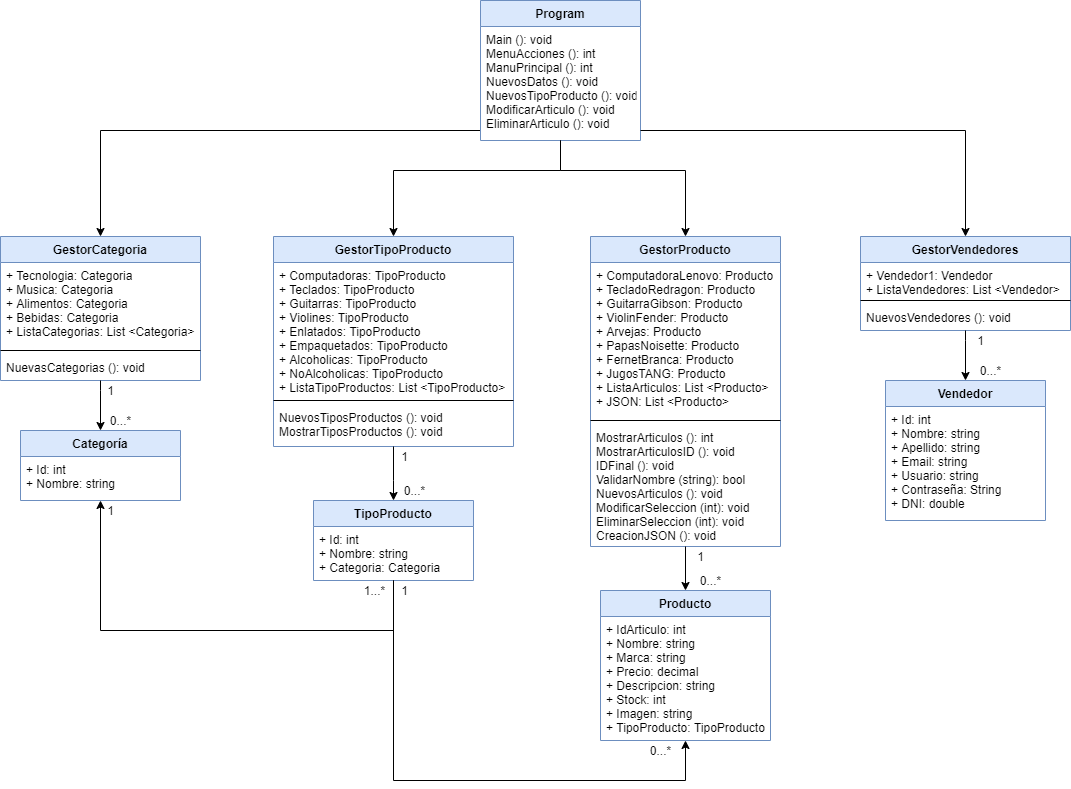

The diagram above was exported from draw.io. Its source (the exported page's mxGraphModel, read from the mxfile embedded in the PNG):
<mxGraphModel dx="1102" dy="1689" grid="1" gridSize="10" guides="1" tooltips="1" connect="1" arrows="1" fold="1" page="1" pageScale="1" pageWidth="827" pageHeight="1169" math="0" shadow="0">
  <root>
    <mxCell id="0" />
    <mxCell id="1" parent="0" />
    <mxCell id="VWubpjes6kNum3b6cW6o-5" value="Categoría" style="swimlane;fontStyle=1;align=center;verticalAlign=top;childLayout=stackLayout;horizontal=1;startSize=26;horizontalStack=0;resizeParent=1;resizeParentMax=0;resizeLast=0;collapsible=1;marginBottom=0;fillColor=#dae8fc;strokeColor=#6c8ebf;" parent="1" vertex="1">
      <mxGeometry x="40" y="420" width="160" height="70" as="geometry" />
    </mxCell>
    <mxCell id="VWubpjes6kNum3b6cW6o-6" value="+ Id: int&#10;+ Nombre: string" style="text;strokeColor=none;fillColor=none;align=left;verticalAlign=top;spacingLeft=4;spacingRight=4;overflow=hidden;rotatable=0;points=[[0,0.5],[1,0.5]];portConstraint=eastwest;" parent="VWubpjes6kNum3b6cW6o-5" vertex="1">
      <mxGeometry y="26" width="160" height="44" as="geometry" />
    </mxCell>
    <mxCell id="VWubpjes6kNum3b6cW6o-42" style="edgeStyle=orthogonalEdgeStyle;rounded=0;orthogonalLoop=1;jettySize=auto;html=1;" parent="1" source="VWubpjes6kNum3b6cW6o-9" target="VWubpjes6kNum3b6cW6o-13" edge="1">
      <mxGeometry relative="1" as="geometry">
        <Array as="points">
          <mxPoint x="120" y="120" />
        </Array>
      </mxGeometry>
    </mxCell>
    <mxCell id="VWubpjes6kNum3b6cW6o-9" value="Program" style="swimlane;fontStyle=1;align=center;verticalAlign=top;childLayout=stackLayout;horizontal=1;startSize=26;horizontalStack=0;resizeParent=1;resizeParentMax=0;resizeLast=0;collapsible=1;marginBottom=0;fillColor=#dae8fc;strokeColor=#6c8ebf;" parent="1" vertex="1">
      <mxGeometry x="500" y="-10" width="160" height="140" as="geometry" />
    </mxCell>
    <mxCell id="VWubpjes6kNum3b6cW6o-12" value="Main (): void&#10;MenuAcciones (): int&#10;ManuPrincipal (): int&#10;NuevosDatos (): void&#10;NuevosTipoProducto (): void&#10;ModificarArticulo (): void&#10;EliminarArticulo (): void&#10;" style="text;strokeColor=none;fillColor=none;align=left;verticalAlign=top;spacingLeft=4;spacingRight=4;overflow=hidden;rotatable=0;points=[[0,0.5],[1,0.5]];portConstraint=eastwest;" parent="VWubpjes6kNum3b6cW6o-9" vertex="1">
      <mxGeometry y="26" width="160" height="114" as="geometry" />
    </mxCell>
    <mxCell id="VWubpjes6kNum3b6cW6o-13" value="GestorCategoria" style="swimlane;fontStyle=1;align=center;verticalAlign=top;childLayout=stackLayout;horizontal=1;startSize=26;horizontalStack=0;resizeParent=1;resizeParentMax=0;resizeLast=0;collapsible=1;marginBottom=0;fillColor=#dae8fc;strokeColor=#6c8ebf;" parent="1" vertex="1">
      <mxGeometry x="20" y="226" width="200" height="144" as="geometry" />
    </mxCell>
    <mxCell id="VWubpjes6kNum3b6cW6o-14" value="+ Tecnologia: Categoria&#10;+ Musica: Categoria&#10;+ Alimentos: Categoria&#10;+ Bebidas: Categoria&#10;+ ListaCategorias: List &lt;Categoria&gt;" style="text;strokeColor=none;fillColor=none;align=left;verticalAlign=top;spacingLeft=4;spacingRight=4;overflow=hidden;rotatable=0;points=[[0,0.5],[1,0.5]];portConstraint=eastwest;" parent="VWubpjes6kNum3b6cW6o-13" vertex="1">
      <mxGeometry y="26" width="200" height="84" as="geometry" />
    </mxCell>
    <mxCell id="VWubpjes6kNum3b6cW6o-15" value="" style="line;strokeWidth=1;fillColor=none;align=left;verticalAlign=middle;spacingTop=-1;spacingLeft=3;spacingRight=3;rotatable=0;labelPosition=right;points=[];portConstraint=eastwest;" parent="VWubpjes6kNum3b6cW6o-13" vertex="1">
      <mxGeometry y="110" width="200" height="8" as="geometry" />
    </mxCell>
    <mxCell id="VWubpjes6kNum3b6cW6o-16" value="NuevasCategorias (): void" style="text;strokeColor=none;fillColor=none;align=left;verticalAlign=top;spacingLeft=4;spacingRight=4;overflow=hidden;rotatable=0;points=[[0,0.5],[1,0.5]];portConstraint=eastwest;" parent="VWubpjes6kNum3b6cW6o-13" vertex="1">
      <mxGeometry y="118" width="200" height="26" as="geometry" />
    </mxCell>
    <mxCell id="VWubpjes6kNum3b6cW6o-21" value="GestorProducto" style="swimlane;fontStyle=1;align=center;verticalAlign=top;childLayout=stackLayout;horizontal=1;startSize=26;horizontalStack=0;resizeParent=1;resizeParentMax=0;resizeLast=0;collapsible=1;marginBottom=0;fillColor=#dae8fc;strokeColor=#6c8ebf;" parent="1" vertex="1">
      <mxGeometry x="610" y="226" width="190" height="310" as="geometry" />
    </mxCell>
    <mxCell id="VWubpjes6kNum3b6cW6o-22" value="+ ComputadoraLenovo: Producto&#10;+ TecladoRedragon: Producto&#10;+ GuitarraGibson: Producto&#10;+ ViolinFender: Producto&#10;+ Arvejas: Producto&#10;+ PapasNoisette: Producto&#10;+ FernetBranca: Producto&#10;+ JugosTANG: Producto&#10;+ ListaArticulos: List &lt;Producto&gt;&#10;+ JSON: List &lt;Producto&gt;" style="text;strokeColor=none;fillColor=none;align=left;verticalAlign=top;spacingLeft=4;spacingRight=4;overflow=hidden;rotatable=0;points=[[0,0.5],[1,0.5]];portConstraint=eastwest;" parent="VWubpjes6kNum3b6cW6o-21" vertex="1">
      <mxGeometry y="26" width="190" height="154" as="geometry" />
    </mxCell>
    <mxCell id="VWubpjes6kNum3b6cW6o-23" value="" style="line;strokeWidth=1;fillColor=none;align=left;verticalAlign=middle;spacingTop=-1;spacingLeft=3;spacingRight=3;rotatable=0;labelPosition=right;points=[];portConstraint=eastwest;" parent="VWubpjes6kNum3b6cW6o-21" vertex="1">
      <mxGeometry y="180" width="190" height="8" as="geometry" />
    </mxCell>
    <mxCell id="VWubpjes6kNum3b6cW6o-24" value="MostrarArticulos (): int&#10;MostrarArticulosID (): void&#10;IDFinal (): void&#10;ValidarNombre (string): bool &#10;NuevosArticulos (): void&#10;ModificarSeleccion (int): void&#10;EliminarSeleccion (int): void&#10;CreacionJSON (): void" style="text;strokeColor=none;fillColor=none;align=left;verticalAlign=top;spacingLeft=4;spacingRight=4;overflow=hidden;rotatable=0;points=[[0,0.5],[1,0.5]];portConstraint=eastwest;" parent="VWubpjes6kNum3b6cW6o-21" vertex="1">
      <mxGeometry y="188" width="190" height="122" as="geometry" />
    </mxCell>
    <mxCell id="VWubpjes6kNum3b6cW6o-17" value="Producto" style="swimlane;fontStyle=1;align=center;verticalAlign=top;childLayout=stackLayout;horizontal=1;startSize=26;horizontalStack=0;resizeParent=1;resizeParentMax=0;resizeLast=0;collapsible=1;marginBottom=0;fillColor=#dae8fc;strokeColor=#6c8ebf;" parent="1" vertex="1">
      <mxGeometry x="620" y="580" width="170" height="150" as="geometry" />
    </mxCell>
    <mxCell id="VWubpjes6kNum3b6cW6o-18" value="+ IdArticulo: int&#10;+ Nombre: string&#10;+ Marca: string&#10;+ Precio: decimal&#10;+ Descripcion: string&#10;+ Stock: int&#10;+ Imagen: string&#10;+ TipoProducto: TipoProducto" style="text;strokeColor=none;fillColor=none;align=left;verticalAlign=top;spacingLeft=4;spacingRight=4;overflow=hidden;rotatable=0;points=[[0,0.5],[1,0.5]];portConstraint=eastwest;" parent="VWubpjes6kNum3b6cW6o-17" vertex="1">
      <mxGeometry y="26" width="170" height="124" as="geometry" />
    </mxCell>
    <mxCell id="VWubpjes6kNum3b6cW6o-25" value="TipoProducto" style="swimlane;fontStyle=1;align=center;verticalAlign=top;childLayout=stackLayout;horizontal=1;startSize=26;horizontalStack=0;resizeParent=1;resizeParentMax=0;resizeLast=0;collapsible=1;marginBottom=0;fillColor=#dae8fc;strokeColor=#6c8ebf;" parent="1" vertex="1">
      <mxGeometry x="333" y="490" width="160" height="80" as="geometry" />
    </mxCell>
    <mxCell id="VWubpjes6kNum3b6cW6o-26" value="+ Id: int&#10;+ Nombre: string&#10;+ Categoria: Categoria" style="text;strokeColor=none;fillColor=none;align=left;verticalAlign=top;spacingLeft=4;spacingRight=4;overflow=hidden;rotatable=0;points=[[0,0.5],[1,0.5]];portConstraint=eastwest;" parent="VWubpjes6kNum3b6cW6o-25" vertex="1">
      <mxGeometry y="26" width="160" height="54" as="geometry" />
    </mxCell>
    <mxCell id="VWubpjes6kNum3b6cW6o-29" value="GestorTipoProducto" style="swimlane;fontStyle=1;align=center;verticalAlign=top;childLayout=stackLayout;horizontal=1;startSize=26;horizontalStack=0;resizeParent=1;resizeParentMax=0;resizeLast=0;collapsible=1;marginBottom=0;fillColor=#dae8fc;strokeColor=#6c8ebf;" parent="1" vertex="1">
      <mxGeometry x="293" y="226" width="240" height="210" as="geometry" />
    </mxCell>
    <mxCell id="VWubpjes6kNum3b6cW6o-30" value="+ Computadoras: TipoProducto&#10;+ Teclados: TipoProducto&#10;+ Guitarras: TipoProducto&#10;+ Violines: TipoProducto&#10;+ Enlatados: TipoProducto&#10;+ Empaquetados: TipoProducto&#10;+ Alcoholicas: TipoProducto&#10;+ NoAlcoholicas: TipoProducto&#10;+ ListaTipoProductos: List &lt;TipoProducto&gt;" style="text;strokeColor=none;fillColor=none;align=left;verticalAlign=top;spacingLeft=4;spacingRight=4;overflow=hidden;rotatable=0;points=[[0,0.5],[1,0.5]];portConstraint=eastwest;" parent="VWubpjes6kNum3b6cW6o-29" vertex="1">
      <mxGeometry y="26" width="240" height="134" as="geometry" />
    </mxCell>
    <mxCell id="VWubpjes6kNum3b6cW6o-31" value="" style="line;strokeWidth=1;fillColor=none;align=left;verticalAlign=middle;spacingTop=-1;spacingLeft=3;spacingRight=3;rotatable=0;labelPosition=right;points=[];portConstraint=eastwest;" parent="VWubpjes6kNum3b6cW6o-29" vertex="1">
      <mxGeometry y="160" width="240" height="8" as="geometry" />
    </mxCell>
    <mxCell id="VWubpjes6kNum3b6cW6o-32" value="NuevosTiposProductos (): void&#10;MostrarTiposProductos (): void" style="text;strokeColor=none;fillColor=none;align=left;verticalAlign=top;spacingLeft=4;spacingRight=4;overflow=hidden;rotatable=0;points=[[0,0.5],[1,0.5]];portConstraint=eastwest;" parent="VWubpjes6kNum3b6cW6o-29" vertex="1">
      <mxGeometry y="168" width="240" height="42" as="geometry" />
    </mxCell>
    <mxCell id="VWubpjes6kNum3b6cW6o-33" value="Vendedor" style="swimlane;fontStyle=1;align=center;verticalAlign=top;childLayout=stackLayout;horizontal=1;startSize=26;horizontalStack=0;resizeParent=1;resizeParentMax=0;resizeLast=0;collapsible=1;marginBottom=0;fillColor=#dae8fc;strokeColor=#6c8ebf;" parent="1" vertex="1">
      <mxGeometry x="905" y="370" width="160" height="140" as="geometry" />
    </mxCell>
    <mxCell id="VWubpjes6kNum3b6cW6o-34" value="+ Id: int&#10;+ Nombre: string&#10;+ Apellido: string&#10;+ Email: string&#10;+ Usuario: string&#10;+ Contraseña: String&#10;+ DNI: double" style="text;strokeColor=none;fillColor=none;align=left;verticalAlign=top;spacingLeft=4;spacingRight=4;overflow=hidden;rotatable=0;points=[[0,0.5],[1,0.5]];portConstraint=eastwest;" parent="VWubpjes6kNum3b6cW6o-33" vertex="1">
      <mxGeometry y="26" width="160" height="114" as="geometry" />
    </mxCell>
    <mxCell id="VWubpjes6kNum3b6cW6o-37" value="GestorVendedores" style="swimlane;fontStyle=1;align=center;verticalAlign=top;childLayout=stackLayout;horizontal=1;startSize=26;horizontalStack=0;resizeParent=1;resizeParentMax=0;resizeLast=0;collapsible=1;marginBottom=0;fillColor=#dae8fc;strokeColor=#6c8ebf;" parent="1" vertex="1">
      <mxGeometry x="880" y="226" width="210" height="94" as="geometry" />
    </mxCell>
    <mxCell id="VWubpjes6kNum3b6cW6o-38" value="+ Vendedor1: Vendedor&#10;+ ListaVendedores: List &lt;Vendedor&gt;" style="text;strokeColor=none;fillColor=none;align=left;verticalAlign=top;spacingLeft=4;spacingRight=4;overflow=hidden;rotatable=0;points=[[0,0.5],[1,0.5]];portConstraint=eastwest;" parent="VWubpjes6kNum3b6cW6o-37" vertex="1">
      <mxGeometry y="26" width="210" height="34" as="geometry" />
    </mxCell>
    <mxCell id="VWubpjes6kNum3b6cW6o-39" value="" style="line;strokeWidth=1;fillColor=none;align=left;verticalAlign=middle;spacingTop=-1;spacingLeft=3;spacingRight=3;rotatable=0;labelPosition=right;points=[];portConstraint=eastwest;" parent="VWubpjes6kNum3b6cW6o-37" vertex="1">
      <mxGeometry y="60" width="210" height="8" as="geometry" />
    </mxCell>
    <mxCell id="VWubpjes6kNum3b6cW6o-40" value="NuevosVendedores (): void" style="text;strokeColor=none;fillColor=none;align=left;verticalAlign=top;spacingLeft=4;spacingRight=4;overflow=hidden;rotatable=0;points=[[0,0.5],[1,0.5]];portConstraint=eastwest;" parent="VWubpjes6kNum3b6cW6o-37" vertex="1">
      <mxGeometry y="68" width="210" height="26" as="geometry" />
    </mxCell>
    <mxCell id="VWubpjes6kNum3b6cW6o-43" style="edgeStyle=orthogonalEdgeStyle;rounded=0;orthogonalLoop=1;jettySize=auto;html=1;entryX=0.5;entryY=0;entryDx=0;entryDy=0;" parent="1" source="VWubpjes6kNum3b6cW6o-12" target="VWubpjes6kNum3b6cW6o-29" edge="1">
      <mxGeometry relative="1" as="geometry">
        <Array as="points">
          <mxPoint x="580" y="160" />
          <mxPoint x="413" y="160" />
        </Array>
      </mxGeometry>
    </mxCell>
    <mxCell id="VWubpjes6kNum3b6cW6o-44" style="edgeStyle=orthogonalEdgeStyle;rounded=0;orthogonalLoop=1;jettySize=auto;html=1;entryX=0.5;entryY=0;entryDx=0;entryDy=0;" parent="1" source="VWubpjes6kNum3b6cW6o-12" target="VWubpjes6kNum3b6cW6o-21" edge="1">
      <mxGeometry relative="1" as="geometry">
        <Array as="points">
          <mxPoint x="580" y="160" />
          <mxPoint x="705" y="160" />
        </Array>
      </mxGeometry>
    </mxCell>
    <mxCell id="VWubpjes6kNum3b6cW6o-45" style="edgeStyle=orthogonalEdgeStyle;rounded=0;orthogonalLoop=1;jettySize=auto;html=1;" parent="1" source="VWubpjes6kNum3b6cW6o-12" target="VWubpjes6kNum3b6cW6o-37" edge="1">
      <mxGeometry relative="1" as="geometry">
        <Array as="points">
          <mxPoint x="985" y="120" />
        </Array>
      </mxGeometry>
    </mxCell>
    <mxCell id="VWubpjes6kNum3b6cW6o-46" style="edgeStyle=orthogonalEdgeStyle;rounded=0;orthogonalLoop=1;jettySize=auto;html=1;entryX=0.5;entryY=0;entryDx=0;entryDy=0;" parent="1" source="VWubpjes6kNum3b6cW6o-16" target="VWubpjes6kNum3b6cW6o-5" edge="1">
      <mxGeometry relative="1" as="geometry">
        <Array as="points">
          <mxPoint x="120" y="380" />
          <mxPoint x="120" y="380" />
        </Array>
      </mxGeometry>
    </mxCell>
    <mxCell id="VWubpjes6kNum3b6cW6o-47" style="edgeStyle=orthogonalEdgeStyle;rounded=0;orthogonalLoop=1;jettySize=auto;html=1;entryX=0.5;entryY=0;entryDx=0;entryDy=0;" parent="1" source="VWubpjes6kNum3b6cW6o-32" target="VWubpjes6kNum3b6cW6o-25" edge="1">
      <mxGeometry relative="1" as="geometry">
        <Array as="points">
          <mxPoint x="413" y="470" />
          <mxPoint x="413" y="470" />
        </Array>
      </mxGeometry>
    </mxCell>
    <mxCell id="VWubpjes6kNum3b6cW6o-48" style="edgeStyle=orthogonalEdgeStyle;rounded=0;orthogonalLoop=1;jettySize=auto;html=1;entryX=0.5;entryY=0;entryDx=0;entryDy=0;" parent="1" source="VWubpjes6kNum3b6cW6o-24" target="VWubpjes6kNum3b6cW6o-17" edge="1">
      <mxGeometry relative="1" as="geometry">
        <Array as="points">
          <mxPoint x="705" y="530" />
          <mxPoint x="705" y="530" />
        </Array>
      </mxGeometry>
    </mxCell>
    <mxCell id="VWubpjes6kNum3b6cW6o-49" style="edgeStyle=orthogonalEdgeStyle;rounded=0;orthogonalLoop=1;jettySize=auto;html=1;" parent="1" source="VWubpjes6kNum3b6cW6o-40" target="VWubpjes6kNum3b6cW6o-33" edge="1">
      <mxGeometry relative="1" as="geometry">
        <Array as="points">
          <mxPoint x="985" y="330" />
          <mxPoint x="985" y="330" />
        </Array>
      </mxGeometry>
    </mxCell>
    <mxCell id="VWubpjes6kNum3b6cW6o-50" value="1" style="text;html=1;align=center;verticalAlign=middle;resizable=0;points=[];autosize=1;" parent="1" vertex="1">
      <mxGeometry x="120" y="370" width="20" height="20" as="geometry" />
    </mxCell>
    <mxCell id="VWubpjes6kNum3b6cW6o-51" value="0...*" style="text;html=1;align=center;verticalAlign=middle;resizable=0;points=[];autosize=1;" parent="1" vertex="1">
      <mxGeometry x="120" y="400" width="40" height="20" as="geometry" />
    </mxCell>
    <mxCell id="VWubpjes6kNum3b6cW6o-52" value="1" style="text;html=1;align=center;verticalAlign=middle;resizable=0;points=[];autosize=1;" parent="1" vertex="1">
      <mxGeometry x="414" y="436" width="20" height="20" as="geometry" />
    </mxCell>
    <mxCell id="VWubpjes6kNum3b6cW6o-53" value="0...*" style="text;html=1;align=center;verticalAlign=middle;resizable=0;points=[];autosize=1;" parent="1" vertex="1">
      <mxGeometry x="414" y="470" width="40" height="20" as="geometry" />
    </mxCell>
    <mxCell id="VWubpjes6kNum3b6cW6o-54" value="1" style="text;html=1;align=center;verticalAlign=middle;resizable=0;points=[];autosize=1;" parent="1" vertex="1">
      <mxGeometry x="710" y="536" width="20" height="20" as="geometry" />
    </mxCell>
    <mxCell id="VWubpjes6kNum3b6cW6o-55" value="0...*" style="text;html=1;align=center;verticalAlign=middle;resizable=0;points=[];autosize=1;" parent="1" vertex="1">
      <mxGeometry x="710" y="560" width="40" height="20" as="geometry" />
    </mxCell>
    <mxCell id="VWubpjes6kNum3b6cW6o-57" style="edgeStyle=orthogonalEdgeStyle;rounded=0;orthogonalLoop=1;jettySize=auto;html=1;" parent="1" source="VWubpjes6kNum3b6cW6o-26" target="VWubpjes6kNum3b6cW6o-6" edge="1">
      <mxGeometry relative="1" as="geometry">
        <Array as="points">
          <mxPoint x="413" y="620" />
          <mxPoint x="120" y="620" />
        </Array>
      </mxGeometry>
    </mxCell>
    <mxCell id="VWubpjes6kNum3b6cW6o-58" value="1" style="text;html=1;align=center;verticalAlign=middle;resizable=0;points=[];autosize=1;" parent="1" vertex="1">
      <mxGeometry x="120" y="490" width="20" height="20" as="geometry" />
    </mxCell>
    <mxCell id="VWubpjes6kNum3b6cW6o-59" value="1...*" style="text;html=1;align=center;verticalAlign=middle;resizable=0;points=[];autosize=1;" parent="1" vertex="1">
      <mxGeometry x="374" y="570" width="40" height="20" as="geometry" />
    </mxCell>
    <mxCell id="VWubpjes6kNum3b6cW6o-60" style="edgeStyle=orthogonalEdgeStyle;rounded=0;orthogonalLoop=1;jettySize=auto;html=1;" parent="1" source="VWubpjes6kNum3b6cW6o-26" edge="1">
      <mxGeometry relative="1" as="geometry">
        <mxPoint x="705" y="730" as="targetPoint" />
        <Array as="points">
          <mxPoint x="413" y="770" />
          <mxPoint x="705" y="770" />
        </Array>
      </mxGeometry>
    </mxCell>
    <mxCell id="VWubpjes6kNum3b6cW6o-61" value="1" style="text;html=1;align=center;verticalAlign=middle;resizable=0;points=[];autosize=1;" parent="1" vertex="1">
      <mxGeometry x="414" y="570" width="20" height="20" as="geometry" />
    </mxCell>
    <mxCell id="VWubpjes6kNum3b6cW6o-62" value="0...*" style="text;html=1;align=center;verticalAlign=middle;resizable=0;points=[];autosize=1;" parent="1" vertex="1">
      <mxGeometry x="660" y="730" width="40" height="20" as="geometry" />
    </mxCell>
    <mxCell id="VWubpjes6kNum3b6cW6o-63" value="1" style="text;html=1;align=center;verticalAlign=middle;resizable=0;points=[];autosize=1;" parent="1" vertex="1">
      <mxGeometry x="990" y="320" width="20" height="20" as="geometry" />
    </mxCell>
    <mxCell id="VWubpjes6kNum3b6cW6o-64" value="0...*" style="text;html=1;align=center;verticalAlign=middle;resizable=0;points=[];autosize=1;" parent="1" vertex="1">
      <mxGeometry x="990" y="350" width="40" height="20" as="geometry" />
    </mxCell>
  </root>
</mxGraphModel>